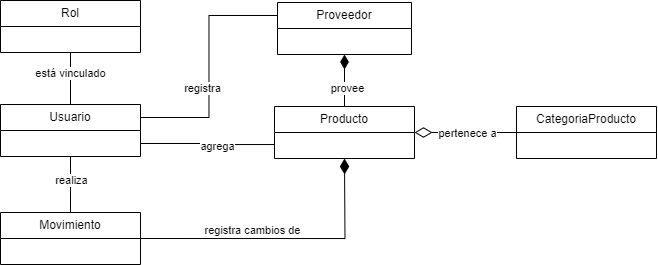

The diagram above was exported from draw.io. Its source (the exported page's mxGraphModel, read from the mxfile embedded in the PNG):
<mxGraphModel dx="696" dy="377" grid="1" gridSize="10" guides="1" tooltips="1" connect="1" arrows="1" fold="1" page="1" pageScale="1" pageWidth="827" pageHeight="1169" math="0" shadow="0">
  <root>
    <mxCell id="WIyWlLk6GJQsqaUBKTNV-0" />
    <mxCell id="WIyWlLk6GJQsqaUBKTNV-1" parent="WIyWlLk6GJQsqaUBKTNV-0" />
    <mxCell id="dHDg-i2B381v15lr3O78-31" style="edgeStyle=orthogonalEdgeStyle;rounded=0;orthogonalLoop=1;jettySize=auto;html=1;exitX=0.5;exitY=1;exitDx=0;exitDy=0;entryX=0.5;entryY=0;entryDx=0;entryDy=0;endArrow=none;endFill=0;" parent="WIyWlLk6GJQsqaUBKTNV-1" source="dHDg-i2B381v15lr3O78-0" target="dHDg-i2B381v15lr3O78-17" edge="1">
      <mxGeometry relative="1" as="geometry" />
    </mxCell>
    <mxCell id="dHDg-i2B381v15lr3O78-37" value="realiza" style="edgeLabel;html=1;align=center;verticalAlign=middle;resizable=0;points=[];" parent="dHDg-i2B381v15lr3O78-31" vertex="1" connectable="0">
      <mxGeometry x="-0.1571" y="1" relative="1" as="geometry">
        <mxPoint as="offset" />
      </mxGeometry>
    </mxCell>
    <mxCell id="dHDg-i2B381v15lr3O78-32" style="edgeStyle=orthogonalEdgeStyle;rounded=0;orthogonalLoop=1;jettySize=auto;html=1;exitX=1;exitY=0.75;exitDx=0;exitDy=0;entryX=0;entryY=0.75;entryDx=0;entryDy=0;endArrow=none;endFill=0;" parent="WIyWlLk6GJQsqaUBKTNV-1" source="dHDg-i2B381v15lr3O78-0" target="dHDg-i2B381v15lr3O78-8" edge="1">
      <mxGeometry relative="1" as="geometry">
        <Array as="points">
          <mxPoint x="321" y="223" />
          <mxPoint x="321" y="224" />
        </Array>
      </mxGeometry>
    </mxCell>
    <mxCell id="dHDg-i2B381v15lr3O78-35" value="agrega" style="edgeLabel;html=1;align=center;verticalAlign=middle;resizable=0;points=[];" parent="dHDg-i2B381v15lr3O78-32" vertex="1" connectable="0">
      <mxGeometry x="0.1412" y="-2" relative="1" as="geometry">
        <mxPoint as="offset" />
      </mxGeometry>
    </mxCell>
    <mxCell id="dHDg-i2B381v15lr3O78-33" style="edgeStyle=orthogonalEdgeStyle;rounded=0;orthogonalLoop=1;jettySize=auto;html=1;exitX=1;exitY=0.25;exitDx=0;exitDy=0;entryX=0;entryY=0.25;entryDx=0;entryDy=0;endArrow=none;endFill=0;" parent="WIyWlLk6GJQsqaUBKTNV-1" source="dHDg-i2B381v15lr3O78-0" target="dHDg-i2B381v15lr3O78-4" edge="1">
      <mxGeometry relative="1" as="geometry">
        <mxPoint x="364" y="94" as="targetPoint" />
      </mxGeometry>
    </mxCell>
    <mxCell id="dHDg-i2B381v15lr3O78-34" value="registra" style="edgeLabel;html=1;align=center;verticalAlign=middle;resizable=0;points=[];" parent="dHDg-i2B381v15lr3O78-33" vertex="1" connectable="0">
      <mxGeometry x="-0.1808" y="8" relative="1" as="geometry">
        <mxPoint x="1" as="offset" />
      </mxGeometry>
    </mxCell>
    <mxCell id="dHDg-i2B381v15lr3O78-0" value="Usuario" style="swimlane;fontStyle=0;childLayout=stackLayout;horizontal=1;startSize=26;fillColor=none;horizontalStack=0;resizeParent=1;resizeParentMax=0;resizeLast=0;collapsible=1;marginBottom=0;whiteSpace=wrap;html=1;" parent="WIyWlLk6GJQsqaUBKTNV-1" vertex="1">
      <mxGeometry x="114" y="184" width="140" height="52" as="geometry" />
    </mxCell>
    <mxCell id="dHDg-i2B381v15lr3O78-4" value="Proveedor" style="swimlane;fontStyle=0;childLayout=stackLayout;horizontal=1;startSize=26;fillColor=none;horizontalStack=0;resizeParent=1;resizeParentMax=0;resizeLast=0;collapsible=1;marginBottom=0;whiteSpace=wrap;html=1;swimlaneLine=1;" parent="WIyWlLk6GJQsqaUBKTNV-1" vertex="1">
      <mxGeometry x="391" y="82" width="134" height="52" as="geometry" />
    </mxCell>
    <mxCell id="mS7tpnW6Kvkv2Ec3GEPF-0" style="edgeStyle=orthogonalEdgeStyle;rounded=0;orthogonalLoop=1;jettySize=auto;html=1;exitX=0.5;exitY=0;exitDx=0;exitDy=0;entryX=0.5;entryY=1;entryDx=0;entryDy=0;endArrow=diamondThin;endFill=1;endSize=12;" edge="1" parent="WIyWlLk6GJQsqaUBKTNV-1" source="dHDg-i2B381v15lr3O78-8" target="dHDg-i2B381v15lr3O78-4">
      <mxGeometry relative="1" as="geometry" />
    </mxCell>
    <mxCell id="mS7tpnW6Kvkv2Ec3GEPF-1" value="provee" style="edgeLabel;html=1;align=center;verticalAlign=middle;resizable=0;points=[];" vertex="1" connectable="0" parent="mS7tpnW6Kvkv2Ec3GEPF-0">
      <mxGeometry x="-0.2923" y="-3" relative="1" as="geometry">
        <mxPoint as="offset" />
      </mxGeometry>
    </mxCell>
    <mxCell id="dHDg-i2B381v15lr3O78-8" value="Producto" style="swimlane;fontStyle=0;childLayout=stackLayout;horizontal=1;startSize=26;fillColor=none;horizontalStack=0;resizeParent=1;resizeParentMax=0;resizeLast=0;collapsible=1;marginBottom=0;whiteSpace=wrap;html=1;" parent="WIyWlLk6GJQsqaUBKTNV-1" vertex="1">
      <mxGeometry x="388" y="186" width="140" height="52" as="geometry" />
    </mxCell>
    <mxCell id="dHDg-i2B381v15lr3O78-43" style="edgeStyle=orthogonalEdgeStyle;rounded=0;orthogonalLoop=1;jettySize=auto;html=1;exitX=0;exitY=0.5;exitDx=0;exitDy=0;entryX=1;entryY=0.5;entryDx=0;entryDy=0;endArrow=diamondThin;endFill=0;endSize=15;" parent="WIyWlLk6GJQsqaUBKTNV-1" source="dHDg-i2B381v15lr3O78-12" target="dHDg-i2B381v15lr3O78-8" edge="1">
      <mxGeometry relative="1" as="geometry" />
    </mxCell>
    <mxCell id="dHDg-i2B381v15lr3O78-44" value="pertenece a" style="edgeLabel;html=1;align=center;verticalAlign=middle;resizable=0;points=[];" parent="dHDg-i2B381v15lr3O78-43" vertex="1" connectable="0">
      <mxGeometry x="-0.0392" y="1" relative="1" as="geometry">
        <mxPoint as="offset" />
      </mxGeometry>
    </mxCell>
    <mxCell id="dHDg-i2B381v15lr3O78-12" value="CategoriaProducto" style="swimlane;fontStyle=0;childLayout=stackLayout;horizontal=1;startSize=26;fillColor=none;horizontalStack=0;resizeParent=1;resizeParentMax=0;resizeLast=0;collapsible=1;marginBottom=0;whiteSpace=wrap;html=1;" parent="WIyWlLk6GJQsqaUBKTNV-1" vertex="1">
      <mxGeometry x="630" y="186" width="140" height="52" as="geometry" />
    </mxCell>
    <mxCell id="dHDg-i2B381v15lr3O78-40" style="edgeStyle=orthogonalEdgeStyle;rounded=0;orthogonalLoop=1;jettySize=auto;html=1;exitX=1;exitY=0.5;exitDx=0;exitDy=0;endArrow=diamondThin;endFill=1;strokeWidth=1;endSize=13;" parent="WIyWlLk6GJQsqaUBKTNV-1" source="dHDg-i2B381v15lr3O78-17" edge="1">
      <mxGeometry relative="1" as="geometry">
        <mxPoint x="458" y="238" as="targetPoint" />
      </mxGeometry>
    </mxCell>
    <mxCell id="dHDg-i2B381v15lr3O78-42" value="registra cambios de" style="edgeLabel;html=1;align=center;verticalAlign=middle;resizable=0;points=[];" parent="dHDg-i2B381v15lr3O78-40" vertex="1" connectable="0">
      <mxGeometry x="-0.2127" y="-4" relative="1" as="geometry">
        <mxPoint y="-12" as="offset" />
      </mxGeometry>
    </mxCell>
    <mxCell id="dHDg-i2B381v15lr3O78-17" value="Movimiento" style="swimlane;fontStyle=0;childLayout=stackLayout;horizontal=1;startSize=26;fillColor=none;horizontalStack=0;resizeParent=1;resizeParentMax=0;resizeLast=0;collapsible=1;marginBottom=0;whiteSpace=wrap;html=1;" parent="WIyWlLk6GJQsqaUBKTNV-1" vertex="1">
      <mxGeometry x="114" y="292" width="140" height="52" as="geometry" />
    </mxCell>
    <mxCell id="dHDg-i2B381v15lr3O78-30" style="edgeStyle=orthogonalEdgeStyle;rounded=0;orthogonalLoop=1;jettySize=auto;html=1;exitX=0.5;exitY=1;exitDx=0;exitDy=0;entryX=0.5;entryY=0;entryDx=0;entryDy=0;endArrow=none;endFill=0;" parent="WIyWlLk6GJQsqaUBKTNV-1" source="dHDg-i2B381v15lr3O78-26" target="dHDg-i2B381v15lr3O78-0" edge="1">
      <mxGeometry relative="1" as="geometry" />
    </mxCell>
    <mxCell id="dHDg-i2B381v15lr3O78-36" value="está vinculado" style="edgeLabel;html=1;align=center;verticalAlign=middle;resizable=0;points=[];" parent="dHDg-i2B381v15lr3O78-30" vertex="1" connectable="0">
      <mxGeometry x="-0.2077" relative="1" as="geometry">
        <mxPoint as="offset" />
      </mxGeometry>
    </mxCell>
    <mxCell id="dHDg-i2B381v15lr3O78-26" value="Rol" style="swimlane;fontStyle=0;childLayout=stackLayout;horizontal=1;startSize=26;fillColor=none;horizontalStack=0;resizeParent=1;resizeParentMax=0;resizeLast=0;collapsible=1;marginBottom=0;whiteSpace=wrap;html=1;" parent="WIyWlLk6GJQsqaUBKTNV-1" vertex="1">
      <mxGeometry x="114" y="80" width="140" height="52" as="geometry" />
    </mxCell>
  </root>
</mxGraphModel>